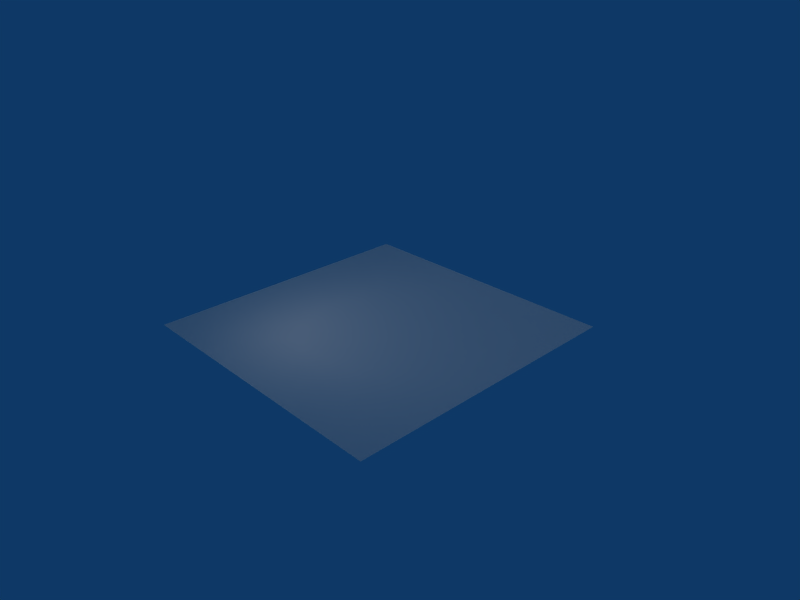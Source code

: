 # Source: momo_actions.blend  (saved by Blender 2.47.1; exported with 4.5.12 LTS)
import bpy
from mathutils import Matrix  # noqa: F401  (used for matrix-valued properties, if any)

bpy.ops.wm.read_factory_settings(use_empty=True)
scene = bpy.context.scene
scene.name = 'Scene'

# ---- collections
col_collection_1 = bpy.data.collections.new('Collection 1'); scene.collection.children.link(col_collection_1)
col_collection_3 = bpy.data.collections.new('Collection 3'); scene.collection.children.link(col_collection_3)
col_collection_20 = bpy.data.collections.new('Collection 20'); scene.collection.children.link(col_collection_20)
col_collection_20.hide_render = True
col_collection_20.hide_viewport = True
col_momonologic = bpy.data.collections.new('MomoNoLogic')  # instanced only; not linked into the scene

# ---- materials (node trees are filled in below, after node groups)
mat_material = bpy.data.materials.new('Material')
mat_material.alpha_threshold = 0.0
mat_material.roughness = 0.5
mat_material.specular_intensity = 0.0
mat_material.line_color = (0.0, 0.0, 0.0, 1.0)

# ---- material node trees

# ---- world
world_world = bpy.data.worlds.new('World'); scene.world = world_world
world_world.color = (0.05656, 0.2208, 0.4)
world_world.use_sun_shadow = False
world_world.sun_shadow_jitter_overblur = 0.0
world_world.cycles.sampling_method = 'MANUAL'
world_world.cycles.sample_map_resolution = 256

# ---- cameras
cam_camera = bpy.data.cameras.new('Camera')
cam_camera.passepartout_alpha = 0.2
cam_camera.clip_end = 100.0
cam_camera.lens = 35.0
cam_camera.ortho_scale = 7.314
cam_camera.show_safe_areas = True
cam_camera.dof.focus_distance = 0.0
cam_camera.dof.aperture_fstop = 128.0

# ---- lights
light_spot_002 = bpy.data.lights.new('Spot.002', 'SPOT')
light_spot_002.color = (1.0, 0.7612, 0.5701)
light_spot_002.transmission_factor = 0.0
light_spot_002.cutoff_distance = 30.0
light_spot_002.energy = 50.0
light_spot_002.shadow_buffer_clip_start = 1.001
light_spot_002.shadow_soft_size = 1.0
light_spot_002.shadow_maximum_resolution = 0.006
light_spot_002.use_absolute_resolution = True
light_spot_002.spot_size = 1.309
light_spot_002.cycles.use_multiple_importance_sampling = False
light_spot_001 = bpy.data.lights.new('Spot.001', 'SUN')
light_spot_001.color = (1.0, 0.7612, 0.5701)
light_spot_001.transmission_factor = 0.0
light_spot_001.cutoff_distance = 30.0
light_spot_001.angle = 1.571
light_spot_001.energy = 0.5
light_spot_001.shadow_buffer_clip_start = 1.001
light_spot_001.shadow_soft_size = 1.0
light_spot_001.shadow_cascade_max_distance = 1000.0
light_spot_001.cycles.use_multiple_importance_sampling = False
light_spot = bpy.data.lights.new('Spot', 'SUN')
light_spot.color = (0.7134, 0.7015, 0.8567)
light_spot.transmission_factor = 0.0
light_spot.cutoff_distance = 30.0
light_spot.angle = 1.571
light_spot.energy = 0.5
light_spot.shadow_buffer_clip_start = 1.001
light_spot.shadow_soft_size = 1.0
light_spot.shadow_cascade_max_distance = 1000.0
light_spot.cycles.use_multiple_importance_sampling = False

# ---- meshes
me_plane = bpy.data.meshes.new('Plane')
me_plane.from_pydata([(2.2, 2.2, 0.0), (2.2, -2.2, 0.0), (-2.2, -2.2, 0.0), (-2.2, 2.2, 0.0)], [], [(0, 3, 2, 1)])
me_plane.materials.append(mat_material)
me_plane.use_remesh_preserve_volume = False
me_plane.use_remesh_preserve_attributes = False
me_plane.use_mirror_vertex_groups = False
me_plane.update()
arm_monkeyrig = bpy.data.armatures.new('monkeyrig')  # bones are not reproduced

# ---- objects
ob_momonologic_proxy = bpy.data.objects.new('MomoNoLogic_proxy', arm_monkeyrig)
ob_lamp_002 = bpy.data.objects.new('Lamp.002', light_spot_002)
ob_lamp_001 = bpy.data.objects.new('Lamp.001', light_spot_001)
ob_lamp = bpy.data.objects.new('Lamp', light_spot)
ob_camera = bpy.data.objects.new('Camera', cam_camera)
ob_momonologic = bpy.data.objects.new('MomoNoLogic', None)
ob_plane = bpy.data.objects.new('Plane', me_plane)
ob_fx_blast = bpy.data.objects.new('fx_blast', None)

# ---- transforms, parenting, visibility, modifiers, constraints
ob_momonologic_proxy.location = (0.0, 0.0, 0.0)
ob_momonologic_proxy.scale = (0.53, 0.53, 0.53)
ob_momonologic_proxy.lock_rotations_4d = False
ob_momonologic_proxy.empty_display_type = 'ARROWS'
ob_momonologic_proxy.lineart.crease_threshold = 0.0
ob_lamp_002.location = (-1.113, -1.596, 2.5)
ob_lamp_002.rotation_euler = (-3.152e-08, -0.6109, 0.8795)
ob_lamp_002.lock_rotations_4d = False
ob_lamp_002.empty_display_type = 'ARROWS'
ob_lamp_002.color = (0.0, 0.0, 0.0, 0.0)
ob_lamp_002.hide_viewport = True
ob_lamp_002.lineart.crease_threshold = 0.0
ob_lamp_001.location = (-0.6547, 0.116, 1.976)
ob_lamp_001.rotation_euler = (-3.152e-08, -0.6109, 6.575e-08)
ob_lamp_001.lock_rotations_4d = False
ob_lamp_001.empty_display_type = 'ARROWS'
ob_lamp_001.color = (0.0, 0.0, 0.0, 0.0)
ob_lamp_001.hide_viewport = True
ob_lamp_001.lineart.crease_threshold = 0.0
ob_lamp.location = (2.3, 0.116, 1.771)
ob_lamp.rotation_euler = (3.423e-08, 1.571, 0.0)
ob_lamp.lock_rotations_4d = False
ob_lamp.empty_display_type = 'ARROWS'
ob_lamp.color = (0.0, 0.0, 0.0, 0.0)
ob_lamp.hide_viewport = True
ob_lamp.lineart.crease_threshold = 0.0
ob_camera.location = (7.481, -6.508, 5.344)
ob_camera.rotation_euler = (1.109, 0.01082, 0.8149)
ob_camera.lock_rotations_4d = False
ob_camera.empty_display_type = 'ARROWS'
ob_camera.color = (0.0, 0.0, 0.0, 0.0)
ob_camera.display_type = 'WIRE'
ob_camera.lineart.crease_threshold = 0.0
ob_momonologic.location = (0.0, 0.0, 0.27)
ob_momonologic.lock_rotations_4d = False
ob_momonologic.empty_display_type = 'ARROWS'
ob_momonologic.empty_image_offset = (0.0, 0.0)
ob_momonologic.show_instancer_for_render = False
ob_momonologic.instance_type = 'COLLECTION'
ob_momonologic.lineart.crease_threshold = 0.0
ob_plane.location = (0.0, 0.0, 0.0)
ob_plane.lock_rotations_4d = False
ob_plane.empty_display_type = 'ARROWS'
ob_plane.lineart.crease_threshold = 0.0
ob_fx_blast.location = (0.0, 0.0, 0.0)
ob_momonologic.instance_collection = col_momonologic

# ---- collection membership
col_collection_1.objects.link(ob_momonologic_proxy)
col_collection_1.objects.link(ob_lamp_002)
col_collection_1.objects.link(ob_lamp_001)
col_collection_1.objects.link(ob_lamp)
col_collection_1.objects.link(ob_camera)
col_collection_1.objects.link(ob_momonologic)
col_collection_3.objects.link(ob_plane)
col_collection_20.objects.link(ob_fx_blast)

# ---- scene / render settings (as saved in the file)
scene.camera = ob_camera
scene.frame_start = 1; scene.frame_end = 1671; scene.frame_set(1)
scene.render.engine = 'BLENDER_EEVEE_NEXT'
scene.render.image_settings.file_format = 'JPEG'
scene.render.image_settings.color_mode = 'RGB'
scene.render.image_settings.compression = 90
scene.render.resolution_x = 800
scene.render.resolution_y = 600
scene.render.pixel_aspect_x = 100.0
scene.render.pixel_aspect_y = 100.0
scene.render.fps = 40
scene.render.dither_intensity = 0.0
scene.render.use_compositing = False
scene.render.use_sequencer = False
scene.render.bake_margin = 2
scene.render.bake_bias = 0.0
scene.render.use_stamp_time = False
scene.render.use_stamp_date = False
scene.render.use_stamp_frame = False
scene.render.use_stamp_camera = False
scene.render.use_stamp_scene = False
scene.render.use_stamp_filename = False
scene.render.use_stamp_render_time = False
scene.render.stamp_font_size = 0
scene.cycles.use_denoising = False
scene.cycles.samples = 10
scene.cycles.sampling_pattern = 'TABULATED_SOBOL'
scene.cycles.light_sampling_threshold = 0.0
scene.cycles.use_adaptive_sampling = False
scene.cycles.use_light_tree = False
scene.cycles.blur_glossy = 0.0
scene.cycles.volume_bounces = 1
scene.cycles.pixel_filter_type = 'GAUSSIAN'
scene.cycles.sample_clamp_indirect = 0.0
scene.view_settings.view_transform = 'Raw'
bpy.context.view_layer.update()
